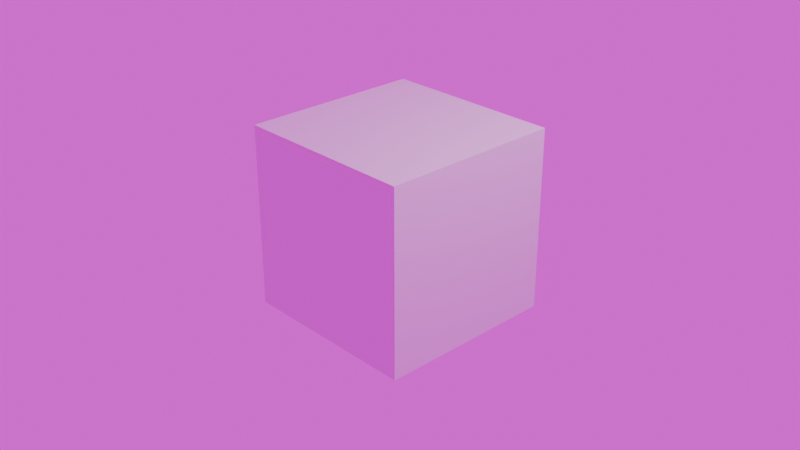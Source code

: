 # Source: BackgroundAssets.blend  (saved by Blender 4.2.66; exported with 4.5.12 LTS)
import bpy
from mathutils import Matrix  # noqa: F401  (used for matrix-valued properties, if any)

bpy.ops.wm.read_factory_settings(use_empty=True)
scene = bpy.context.scene
scene.name = 'Scene'

# ---- collections
col_stage_gear = bpy.data.collections.new('Stage Gear'); scene.collection.children.link(col_stage_gear)

# ---- images (referenced by path relative to the original .blend; pixels are not part of the script)
import os
ASSET_DIR = os.environ.get("B2B_ASSET_DIR", "")  # directory of the original .blend (textures are referenced by path, not embedded)
HERE = os.path.dirname(os.path.abspath(__file__))  # packed textures are extracted next to this script under _unpacked/

def load_image(name, relpath, width, height, colorspace="sRGB"):
    """Load a texture the original file referenced (path relative to the .blend, or extracted next to this script)."""
    p = next((c for c in (os.path.join(HERE, relpath), os.path.join(ASSET_DIR, relpath)) if relpath and os.path.exists(c)), "")
    if p:
        img = bpy.data.images.load(p, check_existing=True)
        img.name = name
    else:  # same state as the original file: an image datablock whose file is absent (Cycles renders it pink)
        img = bpy.data.images.new(name, width, height)
        img.source = "FILE"
        img.filepath = "//" + (relpath or name)
    img.colorspace_settings.name = colorspace
    return img
img_brown_photostudio_02_4k_exr = load_image('brown_photostudio_02_4k.exr', 'brown_photostudio_02_4k.exr', 1024, 1024, 'Linear Rec.709')

# ---- materials (node trees are filled in below, after node groups)
mat_material = bpy.data.materials.new('Material')
mat_material.alpha_threshold = 0.0
mat_material.use_transparent_shadow = False
mat_material.roughness = 0.5
mat_material.line_color = (0.0, 0.0, 0.0, 1.0)

# ---- material node trees
mat_material.use_nodes = True; mat_material.node_tree.nodes.clear()
_N = mat_material.node_tree.nodes; _L = mat_material.node_tree.links
n0 = _N.new('ShaderNodeOutputMaterial'); n0.name = 'Material Output'; n0.location = (300, 300)
n1 = _N.new('ShaderNodeBsdfPrincipled'); n1.name = 'Principled BSDF'; n1.location = (10, 300)
n1.inputs[3].default_value = 1.45
_L.new(n1.outputs[0], n0.inputs[0])
n0.is_active_output = True

# ---- world
world_world = bpy.data.worlds.new('World'); scene.world = world_world
world_world.use_nodes = True; world_world.node_tree.nodes.clear()
_N = world_world.node_tree.nodes; _L = world_world.node_tree.links
n0 = _N.new('ShaderNodeOutputWorld'); n0.name = 'World Output'; n0.location = (300, 300)
n1 = _N.new('ShaderNodeBackground'); n1.name = 'Background'; n1.location = (10, 300)
n2 = _N.new('ShaderNodeTexImage'); n2.name = 'Image Texture'; n2.location = (-337, 304)
n2.image = img_brown_photostudio_02_4k_exr
n3 = _N.new('ShaderNodeTexCoord'); n3.name = 'Texture Coordinate'; n3.location = (-702, 284)
n4 = _N.new('ShaderNodeMapping'); n4.name = 'Mapping'; n4.location = (-528, 339)
n4.inputs[2].default_value = (0.0, 0.0, 1.047)
_L.new(n1.outputs[0], n0.inputs[0])
_L.new(n2.outputs[0], n1.inputs[0])
_L.new(n3.outputs[0], n4.inputs[0])
_L.new(n4.outputs[0], n2.inputs[0])
n0.is_active_output = True
world_world.color = (0.05088, 0.05088, 0.05088)
world_world.sun_shadow_jitter_overblur = 0.0

# ---- cameras
cam_camera = bpy.data.cameras.new('Camera')
cam_camera.clip_end = 100.0
cam_camera.ortho_scale = 7.314

# ---- lights
light_light = bpy.data.lights.new('Light', 'POINT')
light_light.energy = 1000.0
light_light.shadow_soft_size = 0.1

# ---- meshes
me_cube = bpy.data.meshes.new('Cube')
me_cube.from_pydata([(1.0, 1.0, 1.0), (1.0, 1.0, -1.0), (1.0, -1.0, 1.0), (1.0, -1.0, -1.0), (-1.0, 1.0, 1.0), (-1.0, 1.0, -1.0), (-1.0, -1.0, 1.0), (-1.0, -1.0, -1.0)], [], [(0, 4, 6, 2), (3, 2, 6, 7), (7, 6, 4, 5), (5, 1, 3, 7), (1, 0, 2, 3), (5, 4, 0, 1)])
_uv = me_cube.uv_layers.new(name='UVMap')
_uv.uv.foreach_set('vector', [0.625, 0.5, 0.875, 0.5, 0.875, 0.75, 0.625, 0.75, 0.375, 0.75, 0.625, 0.75, 0.625, 1.0, 0.375, 1.0, 0.375, 0.0, 0.625, 0.0, 0.625, 0.25, 0.375, 0.25, 0.125, 0.5, 0.375, 0.5, 0.375, 0.75, 0.125, 0.75, 0.375, 0.5, 0.625, 0.5, 0.625, 0.75, 0.375, 0.75, 0.375, 0.25, 0.625, 0.25, 0.625, 0.5, 0.375, 0.5])
me_cube.materials.append(mat_material)
me_cube.use_mirror_vertex_groups = False
me_cube.update()

# ---- objects
ob_cube = bpy.data.objects.new('Cube', me_cube)
ob_light = bpy.data.objects.new('Light', light_light)
ob_camera = bpy.data.objects.new('Camera', cam_camera)

# ---- transforms, parenting, visibility, modifiers, constraints
ob_cube.location = (0.0, 0.0, 0.0)
ob_cube.lock_rotations_4d = False
ob_cube.empty_display_type = 'ARROWS'
ob_cube.lineart.crease_threshold = 0.0
ob_light.location = (4.076, 1.005, 5.904)
ob_light.rotation_euler = (0.6503, 0.05522, 1.866)
ob_light.lock_rotations_4d = False
ob_light.empty_display_type = 'ARROWS'
ob_light.color = (0.0, 0.0, 0.0, 0.0)
ob_light.lineart.crease_threshold = 0.0
ob_camera.location = (7.359, -6.926, 4.958)
ob_camera.rotation_euler = (1.109, 0.0, 0.8149)
ob_camera.lock_rotations_4d = False
ob_camera.empty_display_type = 'ARROWS'
ob_camera.color = (0.0, 0.0, 0.0, 0.0)
ob_camera.display_type = 'WIRE'
ob_camera.lineart.crease_threshold = 0.0

# ---- collection membership
col_stage_gear.objects.link(ob_cube)
col_stage_gear.objects.link(ob_light)
col_stage_gear.objects.link(ob_camera)

# ---- scene / render settings (as saved in the file)
scene.camera = ob_camera
scene.frame_start = 1; scene.frame_end = 250; scene.frame_set(1)
scene.render.engine = 'CYCLES'
bpy.context.view_layer.update()
